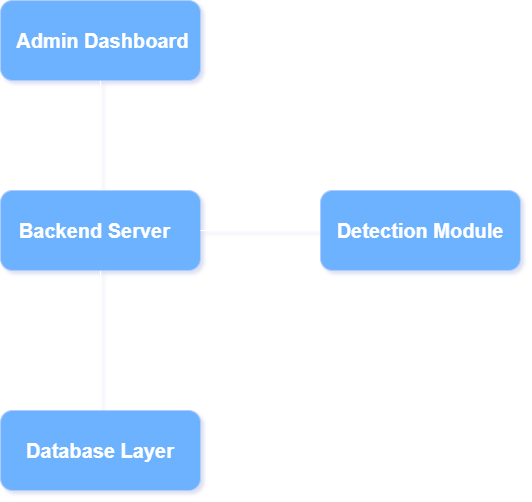

The diagram above was exported from draw.io. Its source (the exported page's mxGraphModel, read from the mxfile embedded in the PNG):
<mxGraphModel dx="969" dy="578" grid="1" gridSize="10" guides="1" tooltips="1" connect="1" arrows="1" fold="1" page="1" pageScale="1" pageWidth="827" pageHeight="1169" math="0" shadow="0">
  <root>
    <mxCell id="0" />
    <mxCell id="1" parent="0" />
    <mxCell id="yMCbPx4kgNOfikne3JMN-5" style="edgeStyle=orthogonalEdgeStyle;rounded=0;orthogonalLoop=1;jettySize=auto;html=1;entryX=0.5;entryY=0;entryDx=0;entryDy=0;endArrow=none;endFill=0;" edge="1" parent="1" source="yMCbPx4kgNOfikne3JMN-1" target="yMCbPx4kgNOfikne3JMN-2">
      <mxGeometry relative="1" as="geometry" />
    </mxCell>
    <mxCell id="yMCbPx4kgNOfikne3JMN-1" value="&lt;b&gt;&lt;font style=&quot;font-size: 20px;&quot;&gt;&amp;nbsp;Admin Dashboard&lt;/font&gt;&lt;/b&gt;" style="rounded=1;whiteSpace=wrap;html=1;fillColor=#0050ef;fontColor=default;strokeColor=#001DBC;" vertex="1" parent="1">
      <mxGeometry x="270" y="60" width="200" height="80" as="geometry" />
    </mxCell>
    <mxCell id="yMCbPx4kgNOfikne3JMN-6" style="edgeStyle=orthogonalEdgeStyle;rounded=0;orthogonalLoop=1;jettySize=auto;html=1;entryX=0.5;entryY=0;entryDx=0;entryDy=0;endArrow=none;endFill=0;" edge="1" parent="1" source="yMCbPx4kgNOfikne3JMN-2" target="yMCbPx4kgNOfikne3JMN-4">
      <mxGeometry relative="1" as="geometry" />
    </mxCell>
    <mxCell id="yMCbPx4kgNOfikne3JMN-2" value="&lt;b&gt;&lt;font style=&quot;font-size: 20px;&quot;&gt;Backend Server&amp;nbsp;&amp;nbsp;&lt;/font&gt;&lt;/b&gt;" style="rounded=1;whiteSpace=wrap;html=1;fillColor=#0050ef;fontColor=default;strokeColor=#001DBC;" vertex="1" parent="1">
      <mxGeometry x="270" y="250" width="200" height="80" as="geometry" />
    </mxCell>
    <mxCell id="yMCbPx4kgNOfikne3JMN-7" style="edgeStyle=orthogonalEdgeStyle;rounded=0;orthogonalLoop=1;jettySize=auto;html=1;entryX=1;entryY=0.5;entryDx=0;entryDy=0;endArrow=none;endFill=0;" edge="1" parent="1" source="yMCbPx4kgNOfikne3JMN-3" target="yMCbPx4kgNOfikne3JMN-2">
      <mxGeometry relative="1" as="geometry" />
    </mxCell>
    <mxCell id="yMCbPx4kgNOfikne3JMN-3" value="&lt;b&gt;&lt;font style=&quot;font-size: 20px;&quot;&gt;Detection Module&lt;/font&gt;&lt;/b&gt;" style="rounded=1;whiteSpace=wrap;html=1;fillColor=#0050ef;fontColor=default;strokeColor=#001DBC;" vertex="1" parent="1">
      <mxGeometry x="590" y="250" width="200" height="80" as="geometry" />
    </mxCell>
    <mxCell id="yMCbPx4kgNOfikne3JMN-4" value="&lt;b&gt;&lt;font style=&quot;font-size: 20px;&quot;&gt;Database Layer&lt;/font&gt;&lt;/b&gt;" style="rounded=1;whiteSpace=wrap;html=1;fillColor=#0050ef;fontColor=default;strokeColor=#001DBC;" vertex="1" parent="1">
      <mxGeometry x="270" y="470" width="200" height="80" as="geometry" />
    </mxCell>
  </root>
</mxGraphModel>